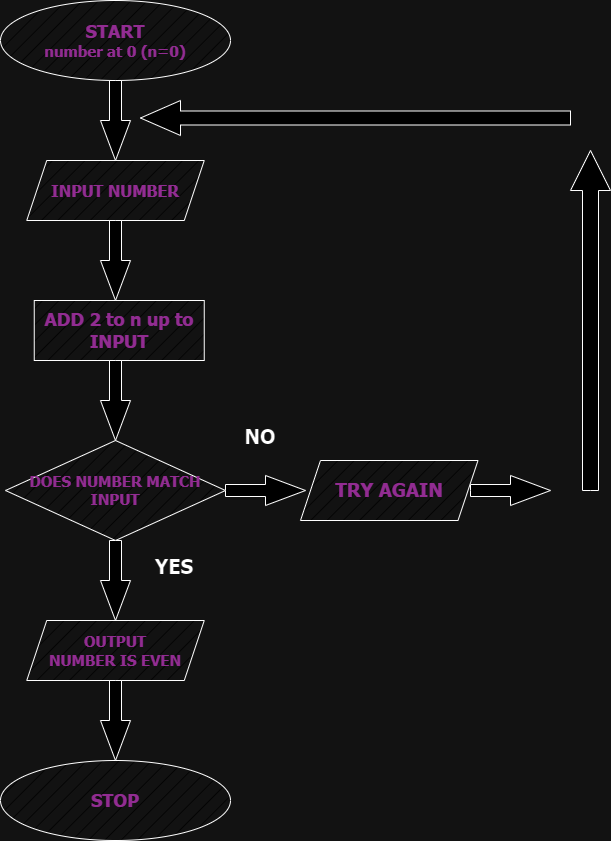

The diagram above was exported from draw.io. Its source (the exported page's mxGraphModel, read from the mxfile embedded in the PNG):
<mxGraphModel dx="996" dy="522" grid="1" gridSize="10" guides="1" tooltips="1" connect="1" arrows="1" fold="1" page="1" pageScale="1" pageWidth="827" pageHeight="1169" math="0" shadow="0">
  <root>
    <mxCell id="0" />
    <mxCell id="1" parent="0" />
    <mxCell id="iXKMeLfkvh7nugJVDuv8-4" value="" style="edgeStyle=orthogonalEdgeStyle;rounded=0;orthogonalLoop=1;jettySize=auto;html=1;entryX=0.5;entryY=0;entryDx=0;entryDy=0;" edge="1" parent="1" source="iXKMeLfkvh7nugJVDuv8-7" target="iXKMeLfkvh7nugJVDuv8-3">
      <mxGeometry relative="1" as="geometry">
        <Array as="points">
          <mxPoint x="255" y="170" />
          <mxPoint x="255" y="170" />
        </Array>
      </mxGeometry>
    </mxCell>
    <mxCell id="iXKMeLfkvh7nugJVDuv8-1" value="&lt;h4&gt;&lt;font color=&quot;#ff99ff&quot;&gt;&lt;font face=&quot;Tahoma&quot; size=&quot;1&quot;&gt;&lt;b style=&quot;font-size: 18px;&quot;&gt;START&lt;br&gt;&lt;/b&gt;&lt;/font&gt;&lt;font face=&quot;Tahoma&quot; size=&quot;1&quot;&gt;&lt;b style=&quot;font-size: 15px;&quot;&gt;number at 0 (n=0)&lt;/b&gt;&lt;/font&gt;&lt;/font&gt;&lt;/h4&gt;" style="ellipse;whiteSpace=wrap;html=1;fillStyle=hatch;" vertex="1" parent="1">
      <mxGeometry x="140" y="60" width="230" height="80" as="geometry" />
    </mxCell>
    <mxCell id="iXKMeLfkvh7nugJVDuv8-2" value="&lt;font color=&quot;#ff99ff&quot; face=&quot;Tahoma&quot; style=&quot;font-size: 18px;&quot;&gt;&lt;b&gt;ADD 2 to n up to INPUT&lt;/b&gt;&lt;/font&gt;" style="rounded=0;whiteSpace=wrap;html=1;fillStyle=hatch;" vertex="1" parent="1">
      <mxGeometry x="173.75" y="360" width="170" height="60" as="geometry" />
    </mxCell>
    <mxCell id="iXKMeLfkvh7nugJVDuv8-3" value="&lt;font style=&quot;font-size: 16px;&quot; face=&quot;Tahoma&quot;&gt;INPUT NUMBER&lt;/font&gt;" style="shape=parallelogram;perimeter=parallelogramPerimeter;whiteSpace=wrap;html=1;fixedSize=1;fillStyle=hatch;fontColor=#FF99FF;fontStyle=1" vertex="1" parent="1">
      <mxGeometry x="166.25" y="220" width="177.5" height="60" as="geometry" />
    </mxCell>
    <mxCell id="iXKMeLfkvh7nugJVDuv8-7" value="" style="html=1;shadow=0;dashed=0;align=center;verticalAlign=middle;shape=mxgraph.arrows2.arrow;dy=0.6;dx=40;direction=south;notch=0;" vertex="1" parent="1">
      <mxGeometry x="240" y="140" width="30" height="80" as="geometry" />
    </mxCell>
    <mxCell id="iXKMeLfkvh7nugJVDuv8-9" value="" style="html=1;shadow=0;dashed=0;align=center;verticalAlign=middle;shape=mxgraph.arrows2.arrow;dy=0.6;dx=40;direction=south;notch=0;" vertex="1" parent="1">
      <mxGeometry x="240" y="280" width="30" height="80" as="geometry" />
    </mxCell>
    <mxCell id="iXKMeLfkvh7nugJVDuv8-10" value="&lt;font color=&quot;#ff99ff&quot; style=&quot;font-size: 15px;&quot; face=&quot;Tahoma&quot;&gt;&lt;b style=&quot;&quot;&gt;DOES NUMBER MATCH&lt;/b&gt;&lt;/font&gt;&lt;div style=&quot;font-size: 15px;&quot;&gt;&lt;font color=&quot;#ff99ff&quot; style=&quot;font-size: 15px;&quot; face=&quot;Tahoma&quot;&gt;&lt;b style=&quot;&quot;&gt;INPUT&lt;/b&gt;&lt;/font&gt;&lt;/div&gt;" style="rhombus;whiteSpace=wrap;html=1;fillStyle=hatch;strokeColor=default;align=center;verticalAlign=middle;fontFamily=Helvetica;fontSize=12;fontColor=default;fillColor=default;" vertex="1" parent="1">
      <mxGeometry x="145" y="500" width="220" height="100" as="geometry" />
    </mxCell>
    <mxCell id="iXKMeLfkvh7nugJVDuv8-11" value="" style="html=1;shadow=0;dashed=0;align=center;verticalAlign=middle;shape=mxgraph.arrows2.arrow;dy=0.6;dx=40;direction=south;notch=0;" vertex="1" parent="1">
      <mxGeometry x="240" y="420" width="30" height="80" as="geometry" />
    </mxCell>
    <mxCell id="iXKMeLfkvh7nugJVDuv8-12" value="" style="html=1;shadow=0;dashed=0;align=center;verticalAlign=middle;shape=mxgraph.arrows2.arrow;dy=0.6;dx=40;direction=south;notch=0;" vertex="1" parent="1">
      <mxGeometry x="240" y="600" width="30" height="80" as="geometry" />
    </mxCell>
    <mxCell id="iXKMeLfkvh7nugJVDuv8-13" value="&lt;div style=&quot;font-size: 15px;&quot;&gt;&lt;font style=&quot;font-size: 15px;&quot; face=&quot;Tahoma&quot;&gt;OUTPUT&lt;br&gt;NUMBER IS EVEN&lt;/font&gt;&lt;/div&gt;" style="shape=parallelogram;perimeter=parallelogramPerimeter;whiteSpace=wrap;html=1;fixedSize=1;fillStyle=hatch;fontColor=#FF99FF;fontStyle=1" vertex="1" parent="1">
      <mxGeometry x="166.25" y="680" width="177.5" height="60" as="geometry" />
    </mxCell>
    <mxCell id="iXKMeLfkvh7nugJVDuv8-14" value="&lt;h4&gt;&lt;font face=&quot;Tahoma&quot; color=&quot;#ff99ff&quot;&gt;&lt;span style=&quot;font-size: 18px;&quot;&gt;STOP&lt;/span&gt;&lt;/font&gt;&lt;/h4&gt;" style="ellipse;whiteSpace=wrap;html=1;fillStyle=hatch;" vertex="1" parent="1">
      <mxGeometry x="140" y="820" width="230" height="80" as="geometry" />
    </mxCell>
    <mxCell id="iXKMeLfkvh7nugJVDuv8-15" value="" style="html=1;shadow=0;dashed=0;align=center;verticalAlign=middle;shape=mxgraph.arrows2.arrow;dy=0.6;dx=40;direction=south;notch=0;" vertex="1" parent="1">
      <mxGeometry x="240" y="740" width="30" height="80" as="geometry" />
    </mxCell>
    <mxCell id="iXKMeLfkvh7nugJVDuv8-20" value="&lt;font face=&quot;Tahoma&quot;&gt;&lt;span style=&quot;font-size: 19px;&quot;&gt;TRY AGAIN&lt;/span&gt;&lt;/font&gt;" style="shape=parallelogram;perimeter=parallelogramPerimeter;whiteSpace=wrap;html=1;fixedSize=1;fillStyle=hatch;fontColor=#FF99FF;fontStyle=1" vertex="1" parent="1">
      <mxGeometry x="440" y="520" width="177.5" height="60" as="geometry" />
    </mxCell>
    <mxCell id="iXKMeLfkvh7nugJVDuv8-21" value="" style="html=1;shadow=0;dashed=0;align=center;verticalAlign=middle;shape=mxgraph.arrows2.arrow;dy=0.6;dx=40;direction=east;notch=0;" vertex="1" parent="1">
      <mxGeometry x="365" y="535" width="80" height="30" as="geometry" />
    </mxCell>
    <mxCell id="iXKMeLfkvh7nugJVDuv8-26" value="" style="html=1;shadow=0;dashed=0;align=center;verticalAlign=middle;shape=mxgraph.arrows2.arrow;dy=0.6;dx=40;flipH=1;notch=0;fillStyle=auto;strokeColor=default;fontFamily=Helvetica;fontSize=12;fontColor=default;fillColor=default;" vertex="1" parent="1">
      <mxGeometry x="280" y="160" width="430" height="35" as="geometry" />
    </mxCell>
    <mxCell id="iXKMeLfkvh7nugJVDuv8-28" value="" style="html=1;shadow=0;dashed=0;align=center;verticalAlign=middle;shape=mxgraph.arrows2.arrow;dy=0.6;dx=40;direction=east;notch=0;" vertex="1" parent="1">
      <mxGeometry x="610" y="535" width="80" height="30" as="geometry" />
    </mxCell>
    <mxCell id="iXKMeLfkvh7nugJVDuv8-29" value="" style="html=1;shadow=0;dashed=0;align=center;verticalAlign=middle;shape=mxgraph.arrows2.arrow;dy=0.6;dx=40;direction=north;notch=0;fillStyle=auto;strokeColor=default;fontFamily=Helvetica;fontSize=12;fontColor=default;fillColor=default;" vertex="1" parent="1">
      <mxGeometry x="710" y="210" width="40" height="340" as="geometry" />
    </mxCell>
    <mxCell id="iXKMeLfkvh7nugJVDuv8-32" value="YES" style="text;html=1;align=center;verticalAlign=middle;whiteSpace=wrap;rounded=0;fontFamily=Tahoma;fontSize=20;fontColor=default;fontStyle=1" vertex="1" parent="1">
      <mxGeometry x="283.75" y="610" width="60" height="30" as="geometry" />
    </mxCell>
    <mxCell id="iXKMeLfkvh7nugJVDuv8-34" value="NO" style="text;html=1;align=center;verticalAlign=middle;whiteSpace=wrap;rounded=0;fontFamily=Tahoma;fontSize=20;fontColor=default;fontStyle=1" vertex="1" parent="1">
      <mxGeometry x="370" y="480" width="60" height="30" as="geometry" />
    </mxCell>
  </root>
</mxGraphModel>